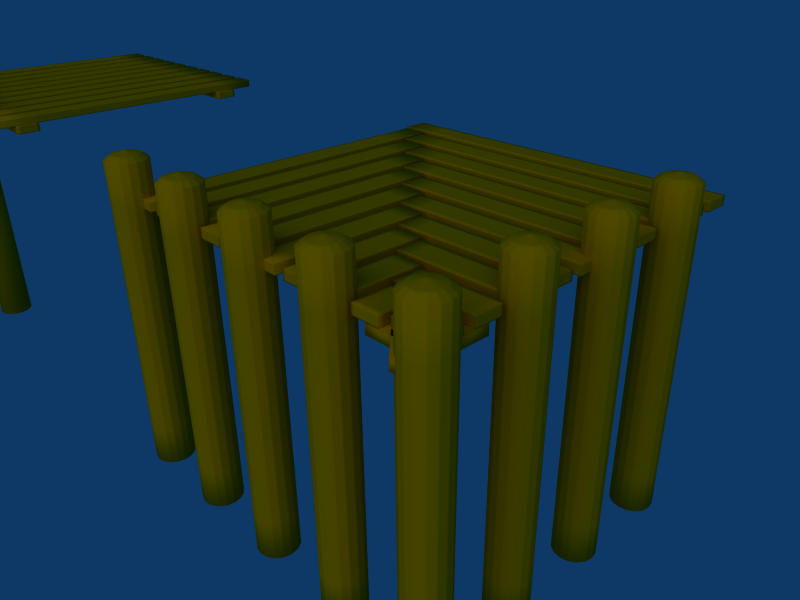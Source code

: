 # Source: pier_04.blend  (saved by Blender 2.37.0; exported with 4.5.12 LTS)
import bpy
from mathutils import Matrix  # noqa: F401  (used for matrix-valued properties, if any)

bpy.ops.wm.read_factory_settings(use_empty=True)
scene = bpy.context.scene
scene.name = 'Scene'

# ---- collections
col_collection_1 = bpy.data.collections.new('Collection 1'); scene.collection.children.link(col_collection_1)
col_collection_2 = bpy.data.collections.new('Collection 2'); scene.collection.children.link(col_collection_2)
col_collection_2.hide_render = True
col_collection_2.hide_viewport = True

# ---- materials (node trees are filled in below, after node groups)
mat_wood_oak_pier = bpy.data.materials.new('Wood_Oak.pier')
mat_wood_oak_pier.alpha_threshold = 0.0
mat_wood_oak_pier.preview_render_type = 'CUBE'
mat_wood_oak_pier.diffuse_color = (0.8406, 0.5459, 0.0, 1.0)
mat_wood_oak_pier.roughness = 0.5
mat_wood_oak_pier.specular_intensity = 0.259
mat_wood_oak_pier.line_color = (0.0, 0.0, 0.0, 1.0)
mat_wood_oak_pylon = bpy.data.materials.new('Wood_Oak_pylon')
mat_wood_oak_pylon.alpha_threshold = 0.0
mat_wood_oak_pylon.diffuse_color = (0.8406, 0.5459, 0.0, 1.0)
mat_wood_oak_pylon.roughness = 0.5
mat_wood_oak_pylon.specular_intensity = 0.259
mat_wood_oak_pylon.line_color = (0.0, 0.0, 0.0, 1.0)

# ---- material node trees

# ---- world
world_world = bpy.data.worlds.new('World'); scene.world = world_world
world_world.color = (0.05656, 0.2208, 0.4)
world_world.use_sun_shadow = False
world_world.sun_shadow_jitter_overblur = 0.0
world_world.cycles.sampling_method = 'MANUAL'
world_world.cycles.sample_map_resolution = 256

# ---- cameras
cam_camera_001 = bpy.data.cameras.new('Camera.001')
cam_camera_001.passepartout_alpha = 0.2
cam_camera_001.clip_end = 100.0
cam_camera_001.lens = 35.0
cam_camera_001.ortho_scale = 7.314
cam_camera_001.show_passepartout = False
cam_camera_001.show_safe_areas = True
cam_camera_001.dof.focus_distance = 0.0
cam_camera_001.dof.aperture_fstop = 128.0
cam_camera = bpy.data.cameras.new('Camera')
cam_camera.passepartout_alpha = 0.2
cam_camera.clip_end = 100.0
cam_camera.lens = 35.0
cam_camera.ortho_scale = 7.314
cam_camera.show_passepartout = False
cam_camera.show_safe_areas = True
cam_camera.dof.focus_distance = 0.0
cam_camera.dof.aperture_fstop = 128.0

# ---- lights
light_lamp = bpy.data.lights.new('Lamp', 'SUN')
light_lamp.transmission_factor = 0.0
light_lamp.angle = 1.571
light_lamp.energy = 1.0
light_lamp.shadow_buffer_clip_start = 0.5
light_lamp.shadow_soft_size = 1.0
light_lamp.shadow_cascade_max_distance = 1000.0
light_lamp.cycles.use_multiple_importance_sampling = False

# ---- meshes
me_cube_001 = bpy.data.meshes.new('Cube.001')
me_cube_001.from_pydata([(-0.8284, 0.8, -0.02561), (-0.8284, -1.0, -0.02561), (-0.9716, -1.0, -0.02561), (-0.9716, 0.8, -0.02561), (-0.8284, 0.8, 0.02561), (-0.8284, -1.0, 0.02561), (-0.9716, -1.0, 0.02561), (-0.9716, 0.8, 0.02561), (0.6284, -0.8, 0.02561), (0.6284, -1.0, 0.02561), (0.7716, -1.0, 0.02561), (0.7716, -0.8, 0.02561), (0.6284, -0.8, -0.02561), (0.6284, -1.0, -0.02561), (0.7716, -1.0, -0.02561), (0.7716, -0.8, -0.02561), (0.5716, -0.6, -0.02561), (0.5716, -1.0, -0.02561), (0.4284, -1.0, -0.02561), (0.4284, -0.6, -0.02561), (0.5716, -0.6, 0.02561), (0.5716, -1.0, 0.02561), (0.4284, -1.0, 0.02561), (0.4284, -0.6, 0.02561), (0.2284, -0.4, 0.02561), (0.2284, -1.0, 0.02561), (0.3716, -1.0, 0.02561), (0.3716, -0.4, 0.02561), (0.2284, -0.4, -0.02561), (0.2284, -1.0, -0.02561), (0.3716, -1.0, -0.02561), (0.3716, -0.4, -0.02561), (0.1716, -0.2, -0.02561), (0.1716, -1.0, -0.02561), (0.02844, -1.0, -0.02561), (0.02844, -0.2, -0.02561), (0.1716, -0.2, 0.02561), (0.1716, -1.0, 0.02561), (0.02844, -1.0, 0.02561), (0.02844, -0.2, 0.02561), (-0.1716, 1.867e-08, 0.02561), (-0.1716, -1.0, 0.02561), (-0.02844, -1.0, 0.02561), (-0.02844, 3.888e-07, 0.02561), (-0.1716, -4.659e-07, -0.02561), (-0.1716, -1.0, -0.02561), (-0.02844, -1.0, -0.02561), (-0.02844, 2.345e-08, -0.02561), (-0.2284, 0.2, -0.02561), (-0.2284, -1.0, -0.02561), (-0.3716, -1.0, -0.02561), (-0.3716, 0.2, -0.02561), (-0.2284, 0.2, 0.02561), (-0.2284, -1.0, 0.02561), (-0.3716, -1.0, 0.02561), (-0.3716, 0.2, 0.02561), (-0.5716, 0.4, 0.02561), (-0.5716, -1.0, 0.02561), (-0.4284, -1.0, 0.02561), (-0.4284, 0.4, 0.02561), (-0.5716, 0.4, -0.02561), (-0.5716, -1.0, -0.02561), (-0.4284, -1.0, -0.02561), (-0.4284, 0.4, -0.02561), (-0.6284, 0.6, -0.02561), (-0.6284, -1.0, -0.02561), (-0.7716, -1.0, -0.02561), (-0.7716, 0.6, -0.02561), (-0.6284, 0.6, 0.02561), (-0.6284, -1.0, 0.02561), (-0.7716, -1.0, 0.02561), (-0.7716, 0.6, 0.02561)], [], [(4, 0, 3, 7), (0, 4, 5, 1), (6, 2, 1, 5), (7, 3, 2, 6), (3, 0, 1, 2), (7, 6, 5, 4), (8, 9, 10, 11), (12, 15, 14, 13), (8, 12, 13, 9), (9, 13, 14, 10), (10, 14, 15, 11), (12, 8, 11, 15), (19, 23, 20, 16), (21, 17, 16, 20), (22, 18, 17, 21), (23, 19, 18, 22), (19, 16, 17, 18), (23, 22, 21, 20), (24, 25, 26, 27), (28, 31, 30, 29), (24, 28, 29, 25), (25, 29, 30, 26), (26, 30, 31, 27), (28, 24, 27, 31), (35, 39, 36, 32), (37, 33, 32, 36), (38, 34, 33, 37), (39, 35, 34, 38), (35, 32, 33, 34), (39, 38, 37, 36), (40, 41, 42, 43), (44, 47, 46, 45), (40, 44, 45, 41), (41, 45, 46, 42), (42, 46, 47, 43), (44, 40, 43, 47), (51, 55, 52, 48), (53, 49, 48, 52), (54, 50, 49, 53), (55, 51, 50, 54), (51, 48, 49, 50), (55, 54, 53, 52), (56, 57, 58, 59), (60, 63, 62, 61), (56, 60, 61, 57), (57, 61, 62, 58), (58, 62, 63, 59), (60, 56, 59, 63), (67, 71, 68, 64), (69, 65, 64, 68), (70, 66, 65, 69), (71, 67, 66, 70), (67, 64, 65, 66), (71, 70, 69, 68)])
me_cube_001.polygons.foreach_set('use_smooth', [True] * 54)
me_cube_001.materials.append(mat_wood_oak_pier)
me_cube_001.use_remesh_preserve_volume = False
me_cube_001.use_remesh_preserve_attributes = False
me_cube_001.use_mirror_vertex_groups = False
me_cube_001.update()
me_pylon_setting_001 = bpy.data.meshes.new('pylon_setting.001')
me_pylon_setting_001.from_pydata([(1.0, 0.0, 0.0), (0.5, 0.0, 0.0), (1.5, 4.768e-07, 0.0), (2.0, 4.768e-07, 0.0), (2.0, 0.5, 0.0), (2.0, 1.0, 0.0), (2.0, 1.5, 0.0), (0.0, 0.0, 0.0)], [(0, 1), (2, 0), (7, 1), (2, 3), (3, 4), (4, 5), (5, 6)], [])
me_pylon_setting_001.use_remesh_preserve_volume = False
me_pylon_setting_001.use_remesh_preserve_attributes = False
me_pylon_setting_001.use_mirror_vertex_groups = False
me_pylon_setting_001.update()
me_pylon_008 = bpy.data.meshes.new('pylon.008')
me_pylon_008.from_pydata([(0.075, 0.075, -1.5), (0.09799, 0.04059, -1.5), (0.1061, 2.128e-07, -1.5), (0.09799, -0.04059, -1.5), (0.075, -0.075, -1.5), (0.04059, -0.09799, -1.5), (2.541e-07, -0.1061, -1.5), (-0.04059, -0.09799, -1.5), (-0.075, -0.075, -1.5), (-0.09799, -0.04059, -1.5), (-0.1061, 2.187e-07, -1.5), (-0.09799, 0.04059, -1.5), (-0.075, 0.075, -1.5), (-0.04059, 0.09799, -1.5), (3.072e-07, 0.1061, -1.5), (0.04059, 0.09799, -1.5), (0.075, 0.075, 0.2), (0.09799, 0.04059, 0.2), (0.1061, 8.047e-08, 0.2), (0.09799, -0.04059, 0.2), (0.075, -0.075, 0.2), (0.04059, -0.09799, 0.2), (3.323e-08, -0.1061, 0.2), (-0.04059, -0.09799, 0.2), (-0.075, -0.075, 0.2), (-0.09799, -0.04059, 0.2), (-0.1061, 4.901e-07, 0.2), (-0.09799, 0.04059, 0.2), (-0.075, 0.075, 0.2), (-0.04059, 0.09799, 0.2), (5.786e-07, 0.1061, 0.2), (0.04059, 0.09799, 0.2), (2.381e-07, 2.174e-07, -1.5), (0.05148, 0.05148, 0.2249), (0.02786, 0.06726, 0.2249), (4.784e-07, 0.0728, 0.2249), (-0.02786, 0.06726, 0.2249), (-0.05148, 0.05148, 0.2249), (-0.06726, 0.02786, 0.2249), (-0.0728, 4.188e-07, 0.2249), (-0.06726, -0.02786, 0.2249), (-0.05148, -0.05148, 0.2249), (-0.02786, -0.06726, 0.2249), (1.04e-07, -0.0728, 0.2249), (0.02786, -0.06726, 0.2249), (0.05148, -0.05148, 0.2249), (0.06726, -0.02786, 0.2249), (0.0728, 1.377e-07, 0.2249), (0.06726, 0.02786, 0.2249), (2.52e-07, 2.406e-07, 0.2427)], [], [(32, 0, 1), (32, 1, 2), (32, 2, 3), (32, 3, 4), (32, 4, 5), (32, 5, 6), (32, 6, 7), (32, 7, 8), (32, 8, 9), (32, 9, 10), (32, 10, 11), (32, 11, 12), (32, 12, 13), (32, 13, 14), (32, 14, 15), (15, 0, 32), (0, 16, 17, 1), (1, 17, 18, 2), (2, 18, 19, 3), (3, 19, 20, 4), (4, 20, 21, 5), (5, 21, 22, 6), (6, 22, 23, 7), (7, 23, 24, 8), (8, 24, 25, 9), (9, 25, 26, 10), (10, 26, 27, 11), (11, 27, 28, 12), (12, 28, 29, 13), (13, 29, 30, 14), (14, 30, 31, 15), (16, 0, 15, 31), (16, 31, 34, 33), (31, 30, 35, 34), (30, 29, 36, 35), (29, 28, 37, 36), (28, 27, 38, 37), (27, 26, 39, 38), (26, 25, 40, 39), (25, 24, 41, 40), (24, 23, 42, 41), (23, 22, 43, 42), (22, 21, 44, 43), (21, 20, 45, 44), (20, 19, 46, 45), (19, 18, 47, 46), (18, 17, 48, 47), (17, 16, 33, 48), (49, 33, 34), (49, 34, 35), (49, 35, 36), (49, 36, 37), (49, 37, 38), (49, 38, 39), (49, 39, 40), (49, 40, 41), (49, 41, 42), (49, 42, 43), (49, 43, 44), (49, 44, 45), (49, 45, 46), (49, 46, 47), (49, 47, 48), (49, 48, 33)])
me_pylon_008.polygons.foreach_set('use_smooth', [True] * 64)
me_pylon_008.materials.append(mat_wood_oak_pylon)
me_pylon_008.use_remesh_preserve_volume = False
me_pylon_008.use_remesh_preserve_attributes = False
me_pylon_008.use_mirror_vertex_groups = False
me_pylon_008.update()
me_pylon_setting = bpy.data.meshes.new('pylon_setting')
me_pylon_setting.from_pydata([(1.0, 0.0, 0.0), (0.5, 0.0, 0.0), (1.5, 4.768e-07, 0.0), (0.0, 0.0, 0.0)], [(0, 1), (2, 0), (1, 3)], [])
me_pylon_setting.use_remesh_preserve_volume = False
me_pylon_setting.use_remesh_preserve_attributes = False
me_pylon_setting.use_mirror_vertex_groups = False
me_pylon_setting.update()
me_pylon = bpy.data.meshes.new('pylon')
me_pylon.from_pydata([(0.075, 0.075, -1.5), (0.09799, 0.04059, -1.5), (0.1061, 2.128e-07, -1.5), (0.09799, -0.04059, -1.5), (0.075, -0.075, -1.5), (0.04059, -0.09799, -1.5), (2.541e-07, -0.1061, -1.5), (-0.04059, -0.09799, -1.5), (-0.075, -0.075, -1.5), (-0.09799, -0.04059, -1.5), (-0.1061, 2.187e-07, -1.5), (-0.09799, 0.04059, -1.5), (-0.075, 0.075, -1.5), (-0.04059, 0.09799, -1.5), (3.072e-07, 0.1061, -1.5), (0.04059, 0.09799, -1.5), (0.075, 0.075, 0.2), (0.09799, 0.04059, 0.2), (0.1061, 8.047e-08, 0.2), (0.09799, -0.04059, 0.2), (0.075, -0.075, 0.2), (0.04059, -0.09799, 0.2), (3.323e-08, -0.1061, 0.2), (-0.04059, -0.09799, 0.2), (-0.075, -0.075, 0.2), (-0.09799, -0.04059, 0.2), (-0.1061, 4.901e-07, 0.2), (-0.09799, 0.04059, 0.2), (-0.075, 0.075, 0.2), (-0.04059, 0.09799, 0.2), (5.786e-07, 0.1061, 0.2), (0.04059, 0.09799, 0.2), (2.381e-07, 2.174e-07, -1.5), (0.05148, 0.05148, 0.2249), (0.02786, 0.06726, 0.2249), (4.784e-07, 0.0728, 0.2249), (-0.02786, 0.06726, 0.2249), (-0.05148, 0.05148, 0.2249), (-0.06726, 0.02786, 0.2249), (-0.0728, 4.188e-07, 0.2249), (-0.06726, -0.02786, 0.2249), (-0.05148, -0.05148, 0.2249), (-0.02786, -0.06726, 0.2249), (1.04e-07, -0.0728, 0.2249), (0.02786, -0.06726, 0.2249), (0.05148, -0.05148, 0.2249), (0.06726, -0.02786, 0.2249), (0.0728, 1.377e-07, 0.2249), (0.06726, 0.02786, 0.2249), (2.52e-07, 2.406e-07, 0.2427)], [], [(32, 0, 1), (32, 1, 2), (32, 2, 3), (32, 3, 4), (32, 4, 5), (32, 5, 6), (32, 6, 7), (32, 7, 8), (32, 8, 9), (32, 9, 10), (32, 10, 11), (32, 11, 12), (32, 12, 13), (32, 13, 14), (32, 14, 15), (15, 0, 32), (0, 16, 17, 1), (1, 17, 18, 2), (2, 18, 19, 3), (3, 19, 20, 4), (4, 20, 21, 5), (5, 21, 22, 6), (6, 22, 23, 7), (7, 23, 24, 8), (8, 24, 25, 9), (9, 25, 26, 10), (10, 26, 27, 11), (11, 27, 28, 12), (12, 28, 29, 13), (13, 29, 30, 14), (14, 30, 31, 15), (16, 0, 15, 31), (16, 31, 34, 33), (31, 30, 35, 34), (30, 29, 36, 35), (29, 28, 37, 36), (28, 27, 38, 37), (27, 26, 39, 38), (26, 25, 40, 39), (25, 24, 41, 40), (24, 23, 42, 41), (23, 22, 43, 42), (22, 21, 44, 43), (21, 20, 45, 44), (20, 19, 46, 45), (19, 18, 47, 46), (18, 17, 48, 47), (17, 16, 33, 48), (49, 33, 34), (49, 34, 35), (49, 35, 36), (49, 36, 37), (49, 37, 38), (49, 38, 39), (49, 39, 40), (49, 40, 41), (49, 41, 42), (49, 42, 43), (49, 43, 44), (49, 44, 45), (49, 45, 46), (49, 46, 47), (49, 47, 48), (49, 48, 33)])
me_pylon.polygons.foreach_set('use_smooth', [True] * 64)
me_pylon.materials.append(mat_wood_oak_pylon)
me_pylon.use_remesh_preserve_volume = False
me_pylon.use_remesh_preserve_attributes = False
me_pylon.use_mirror_vertex_groups = False
me_pylon.update()
me_cube_005 = bpy.data.meshes.new('Cube.005')
me_cube_005.from_pydata([(0.7004, 1.0, -0.02439), (0.7004, -1.0, -0.02439), (0.8435, -1.0, -0.02439), (0.8435, 1.0, -0.02439), (0.7004, 1.0, -0.07561), (0.7004, -1.0, -0.07561), (0.8435, -1.0, -0.07561), (0.8435, 1.0, -0.07561), (-1.061, 0.8911, -0.02439), (0.9377, -1.107, -0.02439), (1.039, -1.005, -0.02439), (-0.9596, 0.9923, -0.02439), (-1.061, 0.8911, -0.07561), (0.9377, -1.107, -0.07561), (1.039, -1.005, -0.07561), (-0.9596, 0.9923, -0.07561), (-1.0, -0.7004, -0.07561), (1.0, -0.7004, -0.07561), (1.0, -0.8435, -0.07561), (-1.0, -0.8436, -0.07561), (-1.0, -0.7004, -0.02439), (1.0, -0.7004, -0.02439), (1.0, -0.8435, -0.02439), (-1.0, -0.8435, -0.02439)], [], [(4, 0, 3, 7), (0, 4, 5, 1), (6, 2, 1, 5), (7, 3, 2, 6), (3, 0, 1, 2), (7, 6, 5, 4), (8, 9, 10, 11), (12, 15, 14, 13), (8, 12, 13, 9), (9, 13, 14, 10), (10, 14, 15, 11), (12, 8, 11, 15), (19, 23, 20, 16), (21, 17, 16, 20), (22, 18, 17, 21), (23, 19, 18, 22), (19, 16, 17, 18), (23, 22, 21, 20)])
me_cube_005.polygons.foreach_set('use_smooth', [True] * 18)
me_cube_005.materials.append(mat_wood_oak_pier)
me_cube_005.use_remesh_preserve_volume = False
me_cube_005.use_remesh_preserve_attributes = False
me_cube_005.use_mirror_vertex_groups = False
me_cube_005.update()
me_cube = bpy.data.meshes.new('Cube')
me_cube.from_pydata([(0.7716, 0.8, -0.02561), (0.7716, -1.0, -0.02561), (0.6284, -1.0, -0.02561), (0.6284, 0.8, -0.02561), (0.7716, 0.8, 0.02561), (0.7716, -1.0, 0.02561), (0.6284, -1.0, 0.02561), (0.6284, 0.8, 0.02561), (0.4284, 0.6, 0.02561), (0.4284, -1.0, 0.02561), (0.5716, -1.0, 0.02561), (0.5716, 0.6, 0.02561), (0.4284, 0.6, -0.02561), (0.4284, -1.0, -0.02561), (0.5716, -1.0, -0.02561), (0.5716, 0.6, -0.02561), (0.3716, 0.4, -0.02561), (0.3716, -1.0, -0.02561), (0.2284, -1.0, -0.02561), (0.2284, 0.4, -0.02561), (0.3716, 0.4, 0.02561), (0.3716, -1.0, 0.02561), (0.2284, -1.0, 0.02561), (0.2284, 0.4, 0.02561), (0.02844, 0.2, 0.02561), (0.02844, -1.0, 0.02561), (0.1716, -1.0, 0.02561), (0.1716, 0.2, 0.02561), (0.02844, 0.2, -0.02561), (0.02844, -1.0, -0.02561), (0.1716, -1.0, -0.02561), (0.1716, 0.2, -0.02561), (-0.02844, 2.98e-08, -0.02561), (-0.02844, -1.0, -0.02561), (-0.1716, -1.0, -0.02561), (-0.1716, 3.874e-07, -0.02561), (-0.02844, -4.47e-07, 0.02561), (-0.02844, -1.0, 0.02561), (-0.1716, -1.0, 0.02561), (-0.1716, 2.98e-08, 0.02561), (-0.3716, -0.2, 0.02561), (-0.3716, -1.0, 0.02561), (-0.2284, -1.0, 0.02561), (-0.2284, -0.2, 0.02561), (-0.3716, -0.2, -0.02561), (-0.3716, -1.0, -0.02561), (-0.2284, -1.0, -0.02561), (-0.2284, -0.2, -0.02561), (-0.4284, -0.4, -0.02561), (-0.4284, -1.0, -0.02561), (-0.5716, -1.0, -0.02561), (-0.5716, -0.4, -0.02561), (-0.4284, -0.4, 0.02561), (-0.4284, -1.0, 0.02561), (-0.5716, -1.0, 0.02561), (-0.5716, -0.4, 0.02561), (-0.7716, -0.6, 0.02561), (-0.7716, -1.0, 0.02561), (-0.6284, -1.0, 0.02561), (-0.6284, -0.6, 0.02561), (-0.7716, -0.6, -0.02561), (-0.7716, -1.0, -0.02561), (-0.6284, -1.0, -0.02561), (-0.6284, -0.6, -0.02561), (-0.8284, -0.8, -0.02561), (-0.8284, -1.0, -0.02561), (-0.9716, -1.0, -0.02561), (-0.9716, -0.8, -0.02561), (-0.8284, -0.8, 0.02561), (-0.8284, -1.0, 0.02561), (-0.9716, -1.0, 0.02561), (-0.9716, -0.8, 0.02561), (0.9716, 1.0, -0.02561), (0.9716, -1.0, -0.02561), (0.8284, -1.0, -0.02561), (0.8284, 1.0, -0.02561), (0.9716, 1.0, 0.02561), (0.9716, -1.0, 0.02561), (0.8284, -1.0, 0.02561), (0.8284, 1.0, 0.02561)], [], [(0, 1, 2, 3), (4, 7, 6, 5), (0, 4, 5, 1), (1, 5, 6, 2), (2, 6, 7, 3), (4, 0, 3, 7), (11, 15, 12, 8), (13, 9, 8, 12), (14, 10, 9, 13), (15, 11, 10, 14), (11, 8, 9, 10), (15, 14, 13, 12), (16, 17, 18, 19), (20, 23, 22, 21), (16, 20, 21, 17), (17, 21, 22, 18), (18, 22, 23, 19), (20, 16, 19, 23), (27, 31, 28, 24), (29, 25, 24, 28), (30, 26, 25, 29), (31, 27, 26, 30), (27, 24, 25, 26), (31, 30, 29, 28), (32, 33, 34, 35), (36, 39, 38, 37), (32, 36, 37, 33), (33, 37, 38, 34), (34, 38, 39, 35), (36, 32, 35, 39), (43, 47, 44, 40), (45, 41, 40, 44), (46, 42, 41, 45), (47, 43, 42, 46), (43, 40, 41, 42), (47, 46, 45, 44), (48, 49, 50, 51), (52, 55, 54, 53), (48, 52, 53, 49), (49, 53, 54, 50), (50, 54, 55, 51), (52, 48, 51, 55), (59, 63, 60, 56), (61, 57, 56, 60), (62, 58, 57, 61), (63, 59, 58, 62), (59, 56, 57, 58), (63, 62, 61, 60), (64, 65, 66, 67), (68, 71, 70, 69), (64, 68, 69, 65), (65, 69, 70, 66), (66, 70, 71, 67), (68, 64, 67, 71), (72, 73, 74, 75), (76, 79, 78, 77), (72, 76, 77, 73), (73, 77, 78, 74), (79, 75, 74, 78), (75, 79, 76, 72)])
me_cube.polygons.foreach_set('use_smooth', [True] * 60)
me_cube.materials.append(mat_wood_oak_pier)
me_cube.use_remesh_preserve_volume = False
me_cube.use_remesh_preserve_attributes = False
me_cube.use_mirror_vertex_groups = False
me_cube.update()
me_pier = bpy.data.meshes.new('pier')
me_pier.from_pydata([(0.8284, 1.0, 0.02561), (0.8284, -1.0, 0.02561), (0.9716, -1.0, 0.02561), (0.9716, 1.0, 0.02561), (0.8284, 1.0, -0.02561), (0.8284, -1.0, -0.02561), (0.9716, -1.0, -0.02561), (0.9716, 1.0, -0.02561), (-0.9716, 1.0, 0.02561), (-0.9716, -1.0, 0.02561), (-0.8284, -1.0, 0.02561), (-0.8284, 1.0, 0.02561), (-0.9716, 1.0, -0.02561), (-0.9716, -1.0, -0.02561), (-0.8284, -1.0, -0.02561), (-0.8284, 1.0, -0.02561), (-0.6284, 1.0, -0.02561), (-0.6284, -1.0, -0.02561), (-0.7716, -1.0, -0.02561), (-0.7716, 1.0, -0.02561), (-0.6284, 1.0, 0.02561), (-0.6284, -1.0, 0.02561), (-0.7716, -1.0, 0.02561), (-0.7716, 1.0, 0.02561), (-0.5716, 1.0, 0.02561), (-0.5716, -1.0, 0.02561), (-0.4284, -1.0, 0.02561), (-0.4284, 1.0, 0.02561), (-0.5716, 1.0, -0.02561), (-0.5716, -1.0, -0.02561), (-0.4284, -1.0, -0.02561), (-0.4284, 1.0, -0.02561), (-0.2284, 1.0, -0.02561), (-0.2284, -1.0, -0.02561), (-0.3716, -1.0, -0.02561), (-0.3716, 1.0, -0.02561), (-0.2284, 1.0, 0.02561), (-0.2284, -1.0, 0.02561), (-0.3716, -1.0, 0.02561), (-0.3716, 1.0, 0.02561), (-0.1716, 1.0, 0.02561), (-0.1716, -1.0, 0.02561), (-0.02844, -1.0, 0.02561), (-0.02844, 1.0, 0.02561), (-0.1716, 1.0, -0.02561), (-0.1716, -1.0, -0.02561), (-0.02844, -1.0, -0.02561), (-0.02844, 1.0, -0.02561), (0.1716, 1.0, -0.02561), (0.1716, -1.0, -0.02561), (0.02844, -1.0, -0.02561), (0.02844, 1.0, -0.02561), (0.1716, 1.0, 0.02561), (0.1716, -1.0, 0.02561), (0.02844, -1.0, 0.02561), (0.02844, 1.0, 0.02561), (0.2284, 1.0, 0.02561), (0.2284, -1.0, 0.02561), (0.3716, -1.0, 0.02561), (0.3716, 1.0, 0.02561), (0.2284, 1.0, -0.02561), (0.2284, -1.0, -0.02561), (0.3716, -1.0, -0.02561), (0.3716, 1.0, -0.02561), (0.5716, 1.0, -0.02561), (0.5716, -1.0, -0.02561), (0.4284, -1.0, -0.02561), (0.4284, 1.0, -0.02561), (0.5716, 1.0, 0.02561), (0.5716, -1.0, 0.02561), (0.4284, -1.0, 0.02561), (0.4284, 1.0, 0.02561), (0.6284, 1.0, 0.02561), (0.6284, -1.0, 0.02561), (0.7716, -1.0, 0.02561), (0.7716, 1.0, 0.02561), (0.6284, 1.0, -0.02561), (0.6284, -1.0, -0.02561), (0.7716, -1.0, -0.02561), (0.7716, 1.0, -0.02561), (1.0, -0.8435, -0.07561), (-1.0, -0.8435, -0.07561), (-1.0, -0.7004, -0.07561), (1.0, -0.7004, -0.07561), (1.0, -0.8435, -0.02439), (-1.0, -0.8435, -0.02439), (-1.0, -0.7004, -0.02439), (1.0, -0.7004, -0.02439), (1.0, 0.8354, -0.02439), (-1.0, 0.8354, -0.02439), (-1.0, 0.6923, -0.02439), (1.0, 0.6923, -0.02439), (1.0, 0.8354, -0.07561), (-1.0, 0.8354, -0.07561), (-1.0, 0.6923, -0.07561), (1.0, 0.6923, -0.07561)], [], [(4, 0, 3, 7), (0, 4, 5, 1), (6, 2, 1, 5), (7, 3, 2, 6), (3, 0, 1, 2), (7, 6, 5, 4), (11, 15, 12, 8), (13, 9, 8, 12), (14, 10, 9, 13), (15, 11, 10, 14), (11, 8, 9, 10), (15, 14, 13, 12), (16, 17, 18, 19), (20, 23, 22, 21), (16, 20, 21, 17), (17, 21, 22, 18), (18, 22, 23, 19), (20, 16, 19, 23), (27, 31, 28, 24), (29, 25, 24, 28), (30, 26, 25, 29), (31, 27, 26, 30), (27, 24, 25, 26), (31, 30, 29, 28), (32, 33, 34, 35), (36, 39, 38, 37), (32, 36, 37, 33), (33, 37, 38, 34), (34, 38, 39, 35), (36, 32, 35, 39), (43, 47, 44, 40), (45, 41, 40, 44), (46, 42, 41, 45), (47, 43, 42, 46), (43, 40, 41, 42), (47, 46, 45, 44), (48, 49, 50, 51), (52, 55, 54, 53), (48, 52, 53, 49), (49, 53, 54, 50), (50, 54, 55, 51), (52, 48, 51, 55), (59, 63, 60, 56), (61, 57, 56, 60), (62, 58, 57, 61), (63, 59, 58, 62), (59, 56, 57, 58), (63, 62, 61, 60), (64, 65, 66, 67), (68, 71, 70, 69), (64, 68, 69, 65), (65, 69, 70, 66), (66, 70, 71, 67), (68, 64, 67, 71), (75, 79, 76, 72), (77, 73, 72, 76), (78, 74, 73, 77), (79, 75, 74, 78), (75, 72, 73, 74), (79, 78, 77, 76), (80, 81, 82, 83), (84, 87, 86, 85), (80, 84, 85, 81), (81, 85, 86, 82), (82, 86, 87, 83), (84, 80, 83, 87), (91, 95, 92, 88), (93, 89, 88, 92), (94, 90, 89, 93), (95, 91, 90, 94), (91, 88, 89, 90), (95, 94, 93, 92)])
me_pier.polygons.foreach_set('use_smooth', [True] * 72)
me_pier.materials.append(mat_wood_oak_pier)
me_pier.use_remesh_preserve_volume = False
me_pier.use_remesh_preserve_attributes = False
me_pier.use_mirror_vertex_groups = False
me_pier.update()
me_plane = bpy.data.meshes.new('Plane')
me_plane.from_pydata([(1.0, 1.0, 0.0), (1.0, -1.0, 0.0), (-1.0, -1.0, 0.0), (-1.0, 1.0, 0.0)], [], [(0, 3, 2, 1)])
me_plane.use_remesh_preserve_volume = False
me_plane.use_remesh_preserve_attributes = False
me_plane.use_mirror_vertex_groups = False
me_plane.update()

# ---- objects
ob_mesh = bpy.data.objects.new('Mesh', me_cube_001)
ob_lamp = bpy.data.objects.new('Lamp', light_lamp)
ob_pylon_setting_001 = bpy.data.objects.new('Pylon_setting.001', me_pylon_setting_001)
ob_pylon_002 = bpy.data.objects.new('Pylon.002', me_pylon_008)
ob_pylon_setting = bpy.data.objects.new('Pylon_setting', me_pylon_setting)
ob_pylon = bpy.data.objects.new('Pylon', me_pylon)
ob_cube_003 = bpy.data.objects.new('Cube.003', me_cube_005)
ob_cube_001 = bpy.data.objects.new('Cube.001', me_cube)
ob_camera_001 = bpy.data.objects.new('Camera.001', cam_camera_001)
ob_pier = bpy.data.objects.new('Pier', me_pier)
ob_camera = bpy.data.objects.new('Camera', cam_camera)
ob_plane = bpy.data.objects.new('Plane', me_plane)

# ---- transforms, parenting, visibility, modifiers, constraints
ob_mesh.location = (4.0, 0.0, 0.0)
ob_mesh.lock_rotations_4d = False
ob_mesh.empty_display_type = 'ARROWS'
ob_mesh.color = (0.0, 0.0, 0.0, 1.0)
ob_mesh.lineart.crease_threshold = 0.0
_m = ob_mesh.modifiers.new('Subdivision', 'SUBSURF')
_m.uv_smooth = 'NONE'
_m.subdivision_type = 'SIMPLE'
_m.render_levels = 3
ob_lamp.location = (3.603, -4.734, 6.45)
ob_lamp.rotation_euler = (0.5876, -0.8049, 1.258)
ob_lamp.lock_rotations_4d = False
ob_lamp.empty_display_type = 'ARROWS'
ob_lamp.color = (0.0, 0.0, 0.0, 1.0)
ob_lamp.lineart.crease_threshold = 0.0
ob_pylon_setting_001.location = (3.0, -1.0, 0.0)
ob_pylon_setting_001.lock_rotations_4d = False
ob_pylon_setting_001.empty_display_type = 'ARROWS'
ob_pylon_setting_001.color = (0.0, 0.0, 0.0, 1.0)
ob_pylon_setting_001.show_instancer_for_render = False
ob_pylon_setting_001.instance_type = 'VERTS'
ob_pylon_setting_001.display_type = 'WIRE'
ob_pylon_setting_001.lineart.crease_threshold = 0.0
ob_pylon_002.parent = ob_pylon_setting_001
ob_pylon_002.location = (0.0, 0.0, 0.0)
ob_pylon_002.lock_rotations_4d = False
ob_pylon_002.empty_display_type = 'ARROWS'
ob_pylon_002.color = (0.0, 0.0, 0.0, 1.0)
ob_pylon_002.lineart.crease_threshold = 0.0
_m = ob_pylon_002.modifiers.new('Subdivision', 'SUBSURF')
_m.uv_smooth = 'NONE'
_m.subdivision_type = 'SIMPLE'
_m.render_levels = 3
ob_pylon_setting.location = (-1.0, -1.0, 0.0)
ob_pylon_setting.lock_rotations_4d = False
ob_pylon_setting.empty_display_type = 'ARROWS'
ob_pylon_setting.color = (0.0, 0.0, 0.0, 1.0)
ob_pylon_setting.show_instancer_for_render = False
ob_pylon_setting.instance_type = 'VERTS'
ob_pylon_setting.display_type = 'WIRE'
ob_pylon_setting.lineart.crease_threshold = 0.0
ob_pylon.parent = ob_pylon_setting
ob_pylon.location = (0.0, 0.0, 0.0)
ob_pylon.lock_rotations_4d = False
ob_pylon.empty_display_type = 'ARROWS'
ob_pylon.color = (0.0, 0.0, 0.0, 1.0)
ob_pylon.lineart.crease_threshold = 0.0
ob_cube_003.location = (4.0, 0.0, 0.0)
ob_cube_003.lock_rotations_4d = False
ob_cube_003.empty_display_type = 'ARROWS'
ob_cube_003.color = (0.0, 0.0, 0.0, 1.0)
ob_cube_003.lineart.crease_threshold = 0.0
ob_cube_001.location = (4.0, 0.0, 0.0)
ob_cube_001.rotation_euler = (0.0, -0.0, 1.571)
ob_cube_001.lock_rotations_4d = False
ob_cube_001.empty_display_type = 'ARROWS'
ob_cube_001.color = (0.0, 0.0, 0.0, 1.0)
ob_cube_001.lineart.crease_threshold = 0.0
_m = ob_cube_001.modifiers.new('Subdivision', 'SUBSURF')
_m.uv_smooth = 'NONE'
_m.subdivision_type = 'SIMPLE'
_m.render_levels = 3
ob_camera_001.location = (6.495, -2.508, 1.222)
ob_camera_001.rotation_euler = (1.109, 0.01082, 0.8149)
ob_camera_001.lock_rotations_4d = False
ob_camera_001.empty_display_type = 'ARROWS'
ob_camera_001.color = (0.0, 0.0, 0.0, 0.0)
ob_camera_001.display_type = 'WIRE'
ob_camera_001.lineart.crease_threshold = 0.0
ob_pier.location = (0.0, 0.0, 0.0)
ob_pier.lock_rotations_4d = False
ob_pier.empty_display_type = 'ARROWS'
ob_pier.color = (0.0, 0.0, 0.0, 1.0)
ob_pier.lineart.crease_threshold = 0.0
_m = ob_pier.modifiers.new('Subdivision', 'SUBSURF')
_m.uv_smooth = 'NONE'
_m.subdivision_type = 'SIMPLE'
_m.render_levels = 3
ob_camera.location = (2.495, -2.508, 1.222)
ob_camera.rotation_euler = (1.109, 0.01082, 0.8149)
ob_camera.lock_rotations_4d = False
ob_camera.empty_display_type = 'ARROWS'
ob_camera.color = (0.0, 0.0, 0.0, 0.0)
ob_camera.display_type = 'WIRE'
ob_camera.lineart.crease_threshold = 0.0
ob_plane.location = (-0.8678, 1.01, -2.005)
ob_plane.scale = (8.634, 8.634, 8.634)
ob_plane.lock_rotations_4d = False
ob_plane.empty_display_type = 'ARROWS'
ob_plane.color = (0.0, 0.0, 0.0, 1.0)
ob_plane.lineart.crease_threshold = 0.0

# ---- collection membership
col_collection_1.objects.link(ob_mesh)
col_collection_1.objects.link(ob_lamp)
col_collection_1.objects.link(ob_pylon_setting_001)
col_collection_1.objects.link(ob_pylon_002)
col_collection_1.objects.link(ob_pylon_setting)
col_collection_1.objects.link(ob_pylon)
col_collection_1.objects.link(ob_cube_003)
col_collection_1.objects.link(ob_cube_001)
col_collection_1.objects.link(ob_camera_001)
col_collection_1.objects.link(ob_pier)
col_collection_1.objects.link(ob_camera)
col_collection_2.objects.link(ob_plane)

# ---- scene / render settings (as saved in the file)
scene.camera = ob_camera_001
scene.frame_start = 1; scene.frame_end = 250; scene.frame_set(1)
scene.render.engine = 'BLENDER_EEVEE_NEXT'
scene.render.image_settings.file_format = 'JPEG'
scene.render.image_settings.color_mode = 'RGB'
scene.render.image_settings.compression = 90
scene.render.resolution_x = 800
scene.render.resolution_y = 600
scene.render.pixel_aspect_x = 100.0
scene.render.pixel_aspect_y = 100.0
scene.render.fps = 25
scene.render.dither_intensity = 0.0
scene.render.use_compositing = False
scene.render.use_sequencer = False
scene.render.bake_bias = 0.0
scene.render.use_stamp_time = False
scene.render.use_stamp_date = False
scene.render.use_stamp_frame = False
scene.render.use_stamp_camera = False
scene.render.use_stamp_scene = False
scene.render.use_stamp_filename = False
scene.render.use_stamp_render_time = False
scene.render.stamp_font_size = 0
scene.cycles.use_denoising = False
scene.cycles.samples = 10
scene.cycles.sampling_pattern = 'TABULATED_SOBOL'
scene.cycles.light_sampling_threshold = 0.0
scene.cycles.use_adaptive_sampling = False
scene.cycles.use_light_tree = False
scene.cycles.blur_glossy = 0.0
scene.cycles.volume_bounces = 1
scene.cycles.pixel_filter_type = 'GAUSSIAN'
scene.cycles.sample_clamp_indirect = 0.0
scene.view_settings.view_transform = 'Raw'
bpy.context.view_layer.update()
